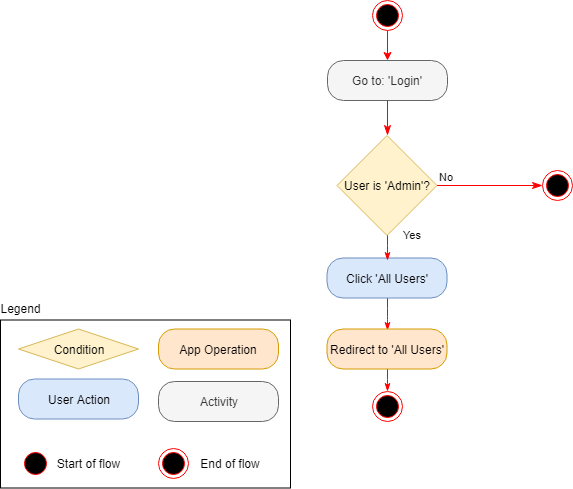

The diagram above was exported from draw.io. Its source (the exported page's mxGraphModel, read from the mxfile embedded in the PNG):
<mxGraphModel dx="1394" dy="834" grid="1" gridSize="10" guides="1" tooltips="1" connect="1" arrows="1" fold="1" page="1" pageScale="1" pageWidth="850" pageHeight="1100" math="0" shadow="0">
  <root>
    <mxCell id="pvsAUaepbJcjJ5qzPjJW-0" />
    <mxCell id="pvsAUaepbJcjJ5qzPjJW-1" parent="pvsAUaepbJcjJ5qzPjJW-0" />
    <mxCell id="wALP96sKSf1-jH2tk4rV-11" value="" style="edgeStyle=orthogonalEdgeStyle;rounded=1;orthogonalLoop=1;jettySize=auto;html=1;endArrow=classicThin;endFill=1;strokeColor=#FF0000;" parent="pvsAUaepbJcjJ5qzPjJW-1" source="pvsAUaepbJcjJ5qzPjJW-5" edge="1">
      <mxGeometry relative="1" as="geometry">
        <mxPoint x="395" y="360" as="targetPoint" />
      </mxGeometry>
    </mxCell>
    <mxCell id="pvsAUaepbJcjJ5qzPjJW-5" value="Click 'All Users'" style="rounded=1;whiteSpace=wrap;html=1;arcSize=40;fillColor=#dae8fc;strokeColor=#6c8ebf;" parent="pvsAUaepbJcjJ5qzPjJW-1" vertex="1">
      <mxGeometry x="334.5" y="287.5" width="120" height="40" as="geometry" />
    </mxCell>
    <mxCell id="wALP96sKSf1-jH2tk4rV-13" value="" style="edgeStyle=orthogonalEdgeStyle;rounded=1;orthogonalLoop=1;jettySize=auto;html=1;endArrow=classicThin;endFill=1;strokeColor=#FF0000;entryX=0.5;entryY=0;entryDx=0;entryDy=0;" parent="pvsAUaepbJcjJ5qzPjJW-1" source="pvsAUaepbJcjJ5qzPjJW-7" target="pvsAUaepbJcjJ5qzPjJW-10" edge="1">
      <mxGeometry relative="1" as="geometry">
        <mxPoint x="394.5" y="478.5" as="targetPoint" />
      </mxGeometry>
    </mxCell>
    <mxCell id="pvsAUaepbJcjJ5qzPjJW-7" value="Redirect to 'All Users'" style="rounded=1;whiteSpace=wrap;html=1;arcSize=40;fillColor=#ffe6cc;strokeColor=#d79b00;" parent="pvsAUaepbJcjJ5qzPjJW-1" vertex="1">
      <mxGeometry x="334.5" y="358.5" width="120" height="40" as="geometry" />
    </mxCell>
    <mxCell id="pvsAUaepbJcjJ5qzPjJW-10" value="" style="ellipse;html=1;shape=endState;fillColor=#000000;strokeColor=#ff0000;" parent="pvsAUaepbJcjJ5qzPjJW-1" vertex="1">
      <mxGeometry x="379.5" y="421" width="30" height="30" as="geometry" />
    </mxCell>
    <mxCell id="pvsAUaepbJcjJ5qzPjJW-11" value="" style="rounded=0;whiteSpace=wrap;html=1;fillColor=none;" parent="pvsAUaepbJcjJ5qzPjJW-1" vertex="1">
      <mxGeometry x="8" y="349.5" width="290" height="168" as="geometry" />
    </mxCell>
    <mxCell id="pvsAUaepbJcjJ5qzPjJW-12" value="User Action" style="rounded=1;whiteSpace=wrap;html=1;arcSize=40;fillColor=#dae8fc;strokeColor=#6c8ebf;" parent="pvsAUaepbJcjJ5qzPjJW-1" vertex="1">
      <mxGeometry x="26" y="408.5" width="120" height="40" as="geometry" />
    </mxCell>
    <mxCell id="pvsAUaepbJcjJ5qzPjJW-13" value="Legend" style="text;html=1;strokeColor=none;fillColor=none;align=center;verticalAlign=middle;whiteSpace=wrap;rounded=0;" parent="pvsAUaepbJcjJ5qzPjJW-1" vertex="1">
      <mxGeometry x="8" y="327.5" width="40" height="20" as="geometry" />
    </mxCell>
    <mxCell id="pvsAUaepbJcjJ5qzPjJW-14" value="Activity" style="rounded=1;whiteSpace=wrap;html=1;arcSize=40;fillColor=#f5f5f5;strokeColor=#666666;fontColor=#333333;" parent="pvsAUaepbJcjJ5qzPjJW-1" vertex="1">
      <mxGeometry x="166" y="411" width="120" height="40" as="geometry" />
    </mxCell>
    <mxCell id="pvsAUaepbJcjJ5qzPjJW-15" value="Condition" style="rhombus;whiteSpace=wrap;html=1;fillColor=#fff2cc;strokeColor=#d6b656;" parent="pvsAUaepbJcjJ5qzPjJW-1" vertex="1">
      <mxGeometry x="26" y="358.5" width="120" height="40" as="geometry" />
    </mxCell>
    <mxCell id="pvsAUaepbJcjJ5qzPjJW-16" value="App Operation" style="rounded=1;whiteSpace=wrap;html=1;arcSize=40;fillColor=#ffe6cc;strokeColor=#d79b00;" parent="pvsAUaepbJcjJ5qzPjJW-1" vertex="1">
      <mxGeometry x="166" y="358.5" width="120" height="40" as="geometry" />
    </mxCell>
    <mxCell id="pvsAUaepbJcjJ5qzPjJW-17" value="" style="ellipse;html=1;shape=startState;fillColor=#000000;strokeColor=#ff0000;" parent="pvsAUaepbJcjJ5qzPjJW-1" vertex="1">
      <mxGeometry x="28" y="477.5" width="30" height="30" as="geometry" />
    </mxCell>
    <mxCell id="pvsAUaepbJcjJ5qzPjJW-18" value="" style="ellipse;html=1;shape=endState;fillColor=#000000;strokeColor=#ff0000;" parent="pvsAUaepbJcjJ5qzPjJW-1" vertex="1">
      <mxGeometry x="166" y="477.5" width="30" height="30" as="geometry" />
    </mxCell>
    <mxCell id="pvsAUaepbJcjJ5qzPjJW-19" value="Start of flow" style="text;html=1;strokeColor=none;fillColor=none;align=center;verticalAlign=middle;whiteSpace=wrap;rounded=0;" parent="pvsAUaepbJcjJ5qzPjJW-1" vertex="1">
      <mxGeometry x="58" y="482.5" width="75" height="20" as="geometry" />
    </mxCell>
    <mxCell id="pvsAUaepbJcjJ5qzPjJW-20" value="End of flow" style="text;html=1;strokeColor=none;fillColor=none;align=center;verticalAlign=middle;whiteSpace=wrap;rounded=0;" parent="pvsAUaepbJcjJ5qzPjJW-1" vertex="1">
      <mxGeometry x="203" y="482.5" width="70" height="20" as="geometry" />
    </mxCell>
    <mxCell id="wALP96sKSf1-jH2tk4rV-0" value="" style="edgeStyle=orthogonalEdgeStyle;rounded=0;orthogonalLoop=1;jettySize=auto;html=1;strokeColor=#FF0000;entryX=0.5;entryY=0;entryDx=0;entryDy=0;" parent="pvsAUaepbJcjJ5qzPjJW-1" source="wALP96sKSf1-jH2tk4rV-1" target="wALP96sKSf1-jH2tk4rV-2" edge="1">
      <mxGeometry relative="1" as="geometry">
        <mxPoint x="395" y="140" as="targetPoint" />
      </mxGeometry>
    </mxCell>
    <mxCell id="wALP96sKSf1-jH2tk4rV-1" value="" style="ellipse;html=1;shape=endState;fillColor=#000000;strokeColor=#ff0000;" parent="pvsAUaepbJcjJ5qzPjJW-1" vertex="1">
      <mxGeometry x="380" y="30" width="30" height="30" as="geometry" />
    </mxCell>
    <UserObject label="Go to: 'Login'" link="data:page/id,yVTzONY6EE9goDY2ttcx" id="wALP96sKSf1-jH2tk4rV-2">
      <mxCell style="rounded=1;whiteSpace=wrap;html=1;arcSize=40;fontColor=#333333;fillColor=#f5f5f5;strokeColor=#666666;" parent="pvsAUaepbJcjJ5qzPjJW-1" vertex="1">
        <mxGeometry x="335" y="90" width="120" height="40" as="geometry" />
      </mxCell>
    </UserObject>
    <mxCell id="wALP96sKSf1-jH2tk4rV-3" value="" style="edgeStyle=orthogonalEdgeStyle;html=1;verticalAlign=bottom;endArrow=classicThin;endSize=8;strokeColor=#ff0000;entryX=0.5;entryY=0;entryDx=0;entryDy=0;endFill=1;" parent="pvsAUaepbJcjJ5qzPjJW-1" source="wALP96sKSf1-jH2tk4rV-2" target="wALP96sKSf1-jH2tk4rV-4" edge="1">
      <mxGeometry relative="1" as="geometry">
        <mxPoint x="395" y="160" as="targetPoint" />
      </mxGeometry>
    </mxCell>
    <mxCell id="wALP96sKSf1-jH2tk4rV-9" value="Yes" style="edgeStyle=orthogonalEdgeStyle;rounded=1;orthogonalLoop=1;jettySize=auto;html=1;endArrow=classicThin;endFill=1;strokeColor=#FF0000;" parent="pvsAUaepbJcjJ5qzPjJW-1" source="wALP96sKSf1-jH2tk4rV-4" edge="1">
      <mxGeometry x="0.6078" y="32" relative="1" as="geometry">
        <mxPoint x="395" y="290" as="targetPoint" />
        <mxPoint x="-7" y="-20" as="offset" />
      </mxGeometry>
    </mxCell>
    <mxCell id="wALP96sKSf1-jH2tk4rV-4" value="User is 'Admin'?" style="rhombus;whiteSpace=wrap;html=1;fillColor=#fff2cc;strokeColor=#d6b656;" parent="pvsAUaepbJcjJ5qzPjJW-1" vertex="1">
      <mxGeometry x="344.5" y="165" width="100" height="100" as="geometry" />
    </mxCell>
    <mxCell id="wALP96sKSf1-jH2tk4rV-5" value="No" style="edgeStyle=orthogonalEdgeStyle;html=1;align=left;verticalAlign=bottom;endArrow=classicThin;endSize=8;strokeColor=#ff0000;entryX=0;entryY=0.5;entryDx=0;entryDy=0;endFill=1;" parent="pvsAUaepbJcjJ5qzPjJW-1" source="wALP96sKSf1-jH2tk4rV-4" target="wALP96sKSf1-jH2tk4rV-7" edge="1">
      <mxGeometry x="-1" relative="1" as="geometry">
        <mxPoint x="517" y="210" as="targetPoint" />
      </mxGeometry>
    </mxCell>
    <mxCell id="wALP96sKSf1-jH2tk4rV-7" value="" style="ellipse;html=1;shape=endState;fillColor=#000000;strokeColor=#ff0000;" parent="pvsAUaepbJcjJ5qzPjJW-1" vertex="1">
      <mxGeometry x="550" y="200" width="30" height="30" as="geometry" />
    </mxCell>
  </root>
</mxGraphModel>